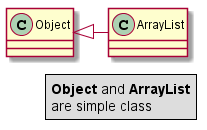

The diagram above was rendered by PlantUML. Its source (embedded in the PNG):
@startuml -->

Object <|- ArrayList

legend right
  <b>Object</b> and <b>ArrayList</b>
  are simple class
endlegend

@enduml